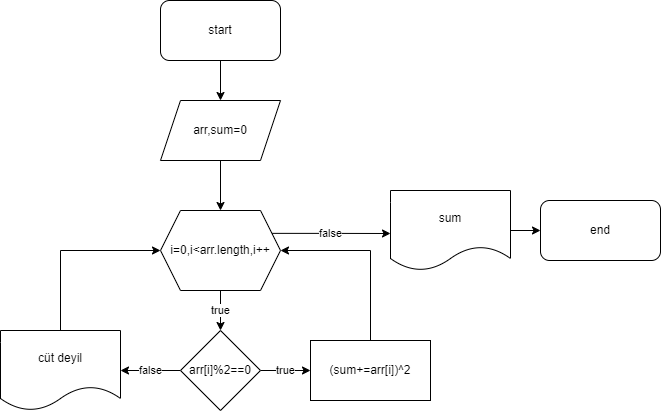

The diagram above was exported from draw.io. Its source (the exported page's mxGraphModel, read from the mxfile embedded in the PNG):
<mxGraphModel dx="735" dy="468" grid="1" gridSize="10" guides="1" tooltips="1" connect="1" arrows="1" fold="1" page="1" pageScale="1" pageWidth="850" pageHeight="1100" math="0" shadow="0">
  <root>
    <mxCell id="0" />
    <mxCell id="1" parent="0" />
    <mxCell id="T_wNKM96gBObEH0pjcCp-3" style="edgeStyle=orthogonalEdgeStyle;rounded=0;orthogonalLoop=1;jettySize=auto;html=1;exitX=0.5;exitY=1;exitDx=0;exitDy=0;" edge="1" parent="1" source="T_wNKM96gBObEH0pjcCp-1" target="T_wNKM96gBObEH0pjcCp-2">
      <mxGeometry relative="1" as="geometry" />
    </mxCell>
    <mxCell id="T_wNKM96gBObEH0pjcCp-1" value="start" style="rounded=1;whiteSpace=wrap;html=1;" vertex="1" parent="1">
      <mxGeometry x="260" y="20" width="120" height="60" as="geometry" />
    </mxCell>
    <mxCell id="T_wNKM96gBObEH0pjcCp-5" style="edgeStyle=orthogonalEdgeStyle;rounded=0;orthogonalLoop=1;jettySize=auto;html=1;exitX=0.5;exitY=1;exitDx=0;exitDy=0;" edge="1" parent="1" source="T_wNKM96gBObEH0pjcCp-2" target="T_wNKM96gBObEH0pjcCp-4">
      <mxGeometry relative="1" as="geometry" />
    </mxCell>
    <mxCell id="T_wNKM96gBObEH0pjcCp-2" value="arr,sum=0" style="shape=parallelogram;perimeter=parallelogramPerimeter;whiteSpace=wrap;html=1;fixedSize=1;" vertex="1" parent="1">
      <mxGeometry x="260" y="120" width="120" height="60" as="geometry" />
    </mxCell>
    <mxCell id="T_wNKM96gBObEH0pjcCp-7" value="true" style="edgeStyle=orthogonalEdgeStyle;rounded=0;orthogonalLoop=1;jettySize=auto;html=1;exitX=0.5;exitY=1;exitDx=0;exitDy=0;" edge="1" parent="1" source="T_wNKM96gBObEH0pjcCp-4" target="T_wNKM96gBObEH0pjcCp-6">
      <mxGeometry relative="1" as="geometry" />
    </mxCell>
    <mxCell id="T_wNKM96gBObEH0pjcCp-18" value="false" style="edgeStyle=orthogonalEdgeStyle;rounded=0;orthogonalLoop=1;jettySize=auto;html=1;exitX=1;exitY=0.25;exitDx=0;exitDy=0;" edge="1" parent="1" source="T_wNKM96gBObEH0pjcCp-4">
      <mxGeometry relative="1" as="geometry">
        <mxPoint x="490" y="253" as="targetPoint" />
      </mxGeometry>
    </mxCell>
    <mxCell id="T_wNKM96gBObEH0pjcCp-4" value="i=0,i&amp;lt;arr.length,i++" style="shape=hexagon;perimeter=hexagonPerimeter2;whiteSpace=wrap;html=1;fixedSize=1;" vertex="1" parent="1">
      <mxGeometry x="260" y="230" width="120" height="80" as="geometry" />
    </mxCell>
    <mxCell id="T_wNKM96gBObEH0pjcCp-9" value="true" style="edgeStyle=orthogonalEdgeStyle;rounded=0;orthogonalLoop=1;jettySize=auto;html=1;exitX=1;exitY=0.5;exitDx=0;exitDy=0;" edge="1" parent="1" source="T_wNKM96gBObEH0pjcCp-6" target="T_wNKM96gBObEH0pjcCp-8">
      <mxGeometry relative="1" as="geometry" />
    </mxCell>
    <mxCell id="T_wNKM96gBObEH0pjcCp-14" value="false" style="edgeStyle=orthogonalEdgeStyle;rounded=0;orthogonalLoop=1;jettySize=auto;html=1;exitX=0;exitY=0.5;exitDx=0;exitDy=0;" edge="1" parent="1" source="T_wNKM96gBObEH0pjcCp-6" target="T_wNKM96gBObEH0pjcCp-13">
      <mxGeometry relative="1" as="geometry" />
    </mxCell>
    <mxCell id="T_wNKM96gBObEH0pjcCp-6" value="arr[i]%2==0" style="rhombus;whiteSpace=wrap;html=1;" vertex="1" parent="1">
      <mxGeometry x="280" y="350" width="80" height="80" as="geometry" />
    </mxCell>
    <mxCell id="T_wNKM96gBObEH0pjcCp-16" style="edgeStyle=orthogonalEdgeStyle;rounded=0;orthogonalLoop=1;jettySize=auto;html=1;exitX=0.5;exitY=0;exitDx=0;exitDy=0;entryX=1;entryY=0.5;entryDx=0;entryDy=0;" edge="1" parent="1" source="T_wNKM96gBObEH0pjcCp-8" target="T_wNKM96gBObEH0pjcCp-4">
      <mxGeometry relative="1" as="geometry">
        <mxPoint x="420" y="260" as="targetPoint" />
      </mxGeometry>
    </mxCell>
    <mxCell id="T_wNKM96gBObEH0pjcCp-8" value="(sum+=arr[i])^2" style="rounded=0;whiteSpace=wrap;html=1;" vertex="1" parent="1">
      <mxGeometry x="410" y="360" width="120" height="60" as="geometry" />
    </mxCell>
    <mxCell id="T_wNKM96gBObEH0pjcCp-15" style="edgeStyle=orthogonalEdgeStyle;rounded=0;orthogonalLoop=1;jettySize=auto;html=1;exitX=0.5;exitY=0;exitDx=0;exitDy=0;entryX=0;entryY=0.5;entryDx=0;entryDy=0;" edge="1" parent="1" source="T_wNKM96gBObEH0pjcCp-13" target="T_wNKM96gBObEH0pjcCp-4">
      <mxGeometry relative="1" as="geometry" />
    </mxCell>
    <mxCell id="T_wNKM96gBObEH0pjcCp-13" value="cüt deyil" style="shape=document;whiteSpace=wrap;html=1;boundedLbl=1;" vertex="1" parent="1">
      <mxGeometry x="100" y="350" width="120" height="80" as="geometry" />
    </mxCell>
    <mxCell id="T_wNKM96gBObEH0pjcCp-21" style="edgeStyle=orthogonalEdgeStyle;rounded=0;orthogonalLoop=1;jettySize=auto;html=1;exitX=1;exitY=0.5;exitDx=0;exitDy=0;entryX=0;entryY=0.5;entryDx=0;entryDy=0;" edge="1" parent="1" source="T_wNKM96gBObEH0pjcCp-17" target="T_wNKM96gBObEH0pjcCp-19">
      <mxGeometry relative="1" as="geometry" />
    </mxCell>
    <mxCell id="T_wNKM96gBObEH0pjcCp-17" value="sum" style="shape=document;whiteSpace=wrap;html=1;boundedLbl=1;" vertex="1" parent="1">
      <mxGeometry x="490" y="210" width="120" height="80" as="geometry" />
    </mxCell>
    <mxCell id="T_wNKM96gBObEH0pjcCp-19" value="end" style="rounded=1;whiteSpace=wrap;html=1;" vertex="1" parent="1">
      <mxGeometry x="640" y="220" width="120" height="60" as="geometry" />
    </mxCell>
  </root>
</mxGraphModel>